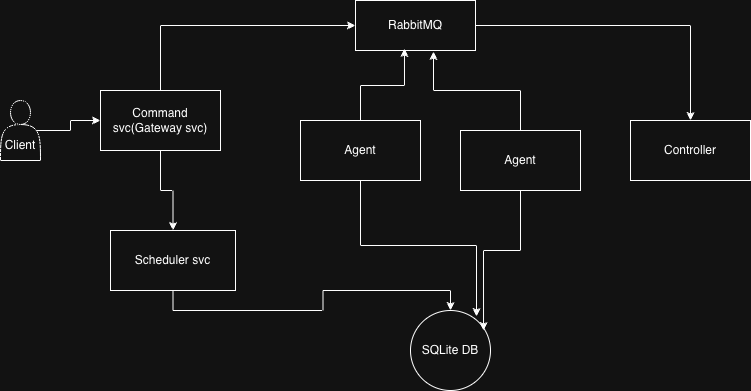

The diagram above was exported from draw.io. Its source (the exported page's mxGraphModel, read from the mxfile embedded in the PNG):
<mxGraphModel dx="1186" dy="760" grid="1" gridSize="10" guides="1" tooltips="1" connect="1" arrows="1" fold="1" page="1" pageScale="1" pageWidth="850" pageHeight="1100" math="0" shadow="0">
  <root>
    <mxCell id="0" />
    <mxCell id="1" parent="0" />
    <mxCell id="EBRWTbkLWcjLOjbA4dCW-23" edge="1" parent="1" source="EBRWTbkLWcjLOjbA4dCW-1" style="edgeStyle=orthogonalEdgeStyle;rounded=0;orthogonalLoop=1;jettySize=auto;html=1;exitX=0.9;exitY=0.5;exitDx=0;exitDy=0;exitPerimeter=0;entryX=0;entryY=0.5;entryDx=0;entryDy=0;" target="EBRWTbkLWcjLOjbA4dCW-2">
      <mxGeometry relative="1" as="geometry" />
    </mxCell>
    <mxCell id="EBRWTbkLWcjLOjbA4dCW-1" parent="1" style="shape=actor;whiteSpace=wrap;html=1;" value="&lt;div&gt;&lt;br&gt;&lt;/div&gt;&lt;div&gt;&lt;br&gt;&lt;/div&gt;&lt;div&gt;Client&lt;/div&gt;" vertex="1">
      <mxGeometry height="60" width="40" x="70" y="160" as="geometry" />
    </mxCell>
    <mxCell id="EBRWTbkLWcjLOjbA4dCW-26" edge="1" parent="1" source="EBRWTbkLWcjLOjbA4dCW-2" style="edgeStyle=orthogonalEdgeStyle;rounded=0;orthogonalLoop=1;jettySize=auto;html=1;exitX=0.5;exitY=0;exitDx=0;exitDy=0;entryX=0;entryY=0.5;entryDx=0;entryDy=0;" target="EBRWTbkLWcjLOjbA4dCW-16">
      <mxGeometry relative="1" as="geometry" />
    </mxCell>
    <mxCell id="EBRWTbkLWcjLOjbA4dCW-2" parent="1" style="rounded=0;whiteSpace=wrap;html=1;" value="Command svc(Gateway svc)" vertex="1">
      <mxGeometry height="60" width="120" x="170" y="150" as="geometry" />
    </mxCell>
    <mxCell id="EBRWTbkLWcjLOjbA4dCW-13" edge="1" parent="1" source="EBRWTbkLWcjLOjbA4dCW-3" style="edgeStyle=orthogonalEdgeStyle;rounded=0;orthogonalLoop=1;jettySize=auto;html=1;exitX=0.5;exitY=1;exitDx=0;exitDy=0;entryX=0.5;entryY=0;entryDx=0;entryDy=0;" target="EBRWTbkLWcjLOjbA4dCW-11">
      <mxGeometry relative="1" as="geometry" />
    </mxCell>
    <mxCell id="EBRWTbkLWcjLOjbA4dCW-3" parent="1" style="rounded=0;whiteSpace=wrap;html=1;" value="Scheduler svc" vertex="1">
      <mxGeometry height="60" width="125" x="180" y="290" as="geometry" />
    </mxCell>
    <mxCell id="EBRWTbkLWcjLOjbA4dCW-6" parent="1" style="rounded=0;whiteSpace=wrap;html=1;" value="Controller" vertex="1">
      <mxGeometry height="60" width="120" x="700" y="180" as="geometry" />
    </mxCell>
    <mxCell id="EBRWTbkLWcjLOjbA4dCW-7" parent="1" style="rounded=0;whiteSpace=wrap;html=1;" value="Agent" vertex="1">
      <mxGeometry height="60" width="120" x="530" y="190" as="geometry" />
    </mxCell>
    <mxCell id="EBRWTbkLWcjLOjbA4dCW-9" parent="1" style="rounded=0;whiteSpace=wrap;html=1;" value="Agent" vertex="1">
      <mxGeometry height="60" width="120" x="370" y="180" as="geometry" />
    </mxCell>
    <mxCell id="EBRWTbkLWcjLOjbA4dCW-11" parent="1" style="ellipse;whiteSpace=wrap;html=1;aspect=fixed;" value="SQLite DB" vertex="1">
      <mxGeometry height="80" width="80" x="480" y="370" as="geometry" />
    </mxCell>
    <mxCell id="EBRWTbkLWcjLOjbA4dCW-18" edge="1" parent="1" source="EBRWTbkLWcjLOjbA4dCW-16" style="edgeStyle=orthogonalEdgeStyle;rounded=0;orthogonalLoop=1;jettySize=auto;html=1;exitX=1;exitY=0.5;exitDx=0;exitDy=0;" target="EBRWTbkLWcjLOjbA4dCW-6">
      <mxGeometry relative="1" as="geometry" />
    </mxCell>
    <mxCell id="EBRWTbkLWcjLOjbA4dCW-16" parent="1" style="rounded=0;whiteSpace=wrap;html=1;" value="RabbitMQ" vertex="1">
      <mxGeometry height="50" width="120" x="425" y="60" as="geometry" />
    </mxCell>
    <mxCell id="EBRWTbkLWcjLOjbA4dCW-19" edge="1" parent="1" source="EBRWTbkLWcjLOjbA4dCW-9" style="edgeStyle=orthogonalEdgeStyle;rounded=0;orthogonalLoop=1;jettySize=auto;html=1;entryX=0.408;entryY=0.96;entryDx=0;entryDy=0;entryPerimeter=0;" target="EBRWTbkLWcjLOjbA4dCW-16">
      <mxGeometry relative="1" as="geometry" />
    </mxCell>
    <mxCell id="EBRWTbkLWcjLOjbA4dCW-20" edge="1" parent="1" source="EBRWTbkLWcjLOjbA4dCW-7" style="edgeStyle=orthogonalEdgeStyle;rounded=0;orthogonalLoop=1;jettySize=auto;html=1;exitX=0.5;exitY=0;exitDx=0;exitDy=0;entryX=0.65;entryY=1.02;entryDx=0;entryDy=0;entryPerimeter=0;" target="EBRWTbkLWcjLOjbA4dCW-16">
      <mxGeometry relative="1" as="geometry" />
    </mxCell>
    <mxCell id="EBRWTbkLWcjLOjbA4dCW-21" edge="1" parent="1" source="EBRWTbkLWcjLOjbA4dCW-9" style="edgeStyle=orthogonalEdgeStyle;rounded=0;orthogonalLoop=1;jettySize=auto;html=1;exitX=0.5;exitY=1;exitDx=0;exitDy=0;entryX=0.825;entryY=0.075;entryDx=0;entryDy=0;entryPerimeter=0;" target="EBRWTbkLWcjLOjbA4dCW-11">
      <mxGeometry relative="1" as="geometry" />
    </mxCell>
    <mxCell id="EBRWTbkLWcjLOjbA4dCW-22" edge="1" parent="1" source="EBRWTbkLWcjLOjbA4dCW-7" style="edgeStyle=orthogonalEdgeStyle;rounded=0;orthogonalLoop=1;jettySize=auto;html=1;exitX=0.5;exitY=1;exitDx=0;exitDy=0;entryX=0.913;entryY=0.25;entryDx=0;entryDy=0;entryPerimeter=0;" target="EBRWTbkLWcjLOjbA4dCW-11">
      <mxGeometry relative="1" as="geometry" />
    </mxCell>
    <mxCell id="EBRWTbkLWcjLOjbA4dCW-24" edge="1" parent="1" source="EBRWTbkLWcjLOjbA4dCW-2" style="edgeStyle=orthogonalEdgeStyle;rounded=0;orthogonalLoop=1;jettySize=auto;html=1;entryX=0.5;entryY=0;entryDx=0;entryDy=0;" target="EBRWTbkLWcjLOjbA4dCW-3">
      <mxGeometry relative="1" as="geometry" />
    </mxCell>
  </root>
</mxGraphModel>